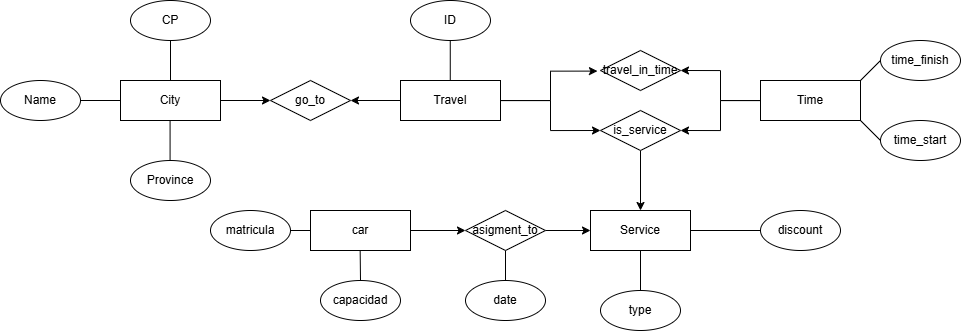

The diagram above was exported from draw.io. Its source (the exported page's mxGraphModel, read from the mxfile embedded in the PNG):
<mxGraphModel dx="2168" dy="511" grid="1" gridSize="10" guides="1" tooltips="1" connect="1" arrows="1" fold="1" page="1" pageScale="1" pageWidth="850" pageHeight="1100" math="0" shadow="0" extFonts="Permanent Marker^https://fonts.googleapis.com/css?family=Permanent+Marker">
  <root>
    <mxCell id="0" />
    <mxCell id="1" parent="0" />
    <mxCell id="u0EbIZ7xW8fefPDSCury-10" style="edgeStyle=orthogonalEdgeStyle;rounded=0;orthogonalLoop=1;jettySize=auto;html=1;entryX=0;entryY=0.5;entryDx=0;entryDy=0;" edge="1" parent="1" source="WU5wzTFcwa4UZV8gTs4d-33" target="WU5wzTFcwa4UZV8gTs4d-39">
      <mxGeometry relative="1" as="geometry" />
    </mxCell>
    <mxCell id="WU5wzTFcwa4UZV8gTs4d-33" value="City" style="whiteSpace=wrap;html=1;align=center;" parent="1" vertex="1">
      <mxGeometry y="360" width="100" height="40" as="geometry" />
    </mxCell>
    <mxCell id="u0EbIZ7xW8fefPDSCury-6" style="edgeStyle=orthogonalEdgeStyle;rounded=0;orthogonalLoop=1;jettySize=auto;html=1;entryX=0;entryY=0.5;entryDx=0;entryDy=0;" edge="1" parent="1" source="WU5wzTFcwa4UZV8gTs4d-34" target="u0EbIZ7xW8fefPDSCury-1">
      <mxGeometry relative="1" as="geometry" />
    </mxCell>
    <mxCell id="u0EbIZ7xW8fefPDSCury-11" style="edgeStyle=orthogonalEdgeStyle;rounded=0;orthogonalLoop=1;jettySize=auto;html=1;entryX=1;entryY=0.5;entryDx=0;entryDy=0;" edge="1" parent="1" source="WU5wzTFcwa4UZV8gTs4d-34" target="WU5wzTFcwa4UZV8gTs4d-39">
      <mxGeometry relative="1" as="geometry" />
    </mxCell>
    <mxCell id="WU5wzTFcwa4UZV8gTs4d-34" value="Travel" style="whiteSpace=wrap;html=1;align=center;" parent="1" vertex="1">
      <mxGeometry x="280" y="360" width="100" height="40" as="geometry" />
    </mxCell>
    <mxCell id="WU5wzTFcwa4UZV8gTs4d-39" value="go_to" style="shape=rhombus;perimeter=rhombusPerimeter;whiteSpace=wrap;html=1;align=center;" parent="1" vertex="1">
      <mxGeometry x="150" y="360" width="80" height="40" as="geometry" />
    </mxCell>
    <mxCell id="WU5wzTFcwa4UZV8gTs4d-43" value="" style="endArrow=none;html=1;rounded=0;exitX=1;exitY=0;exitDx=0;exitDy=0;" parent="1" edge="1">
      <mxGeometry relative="1" as="geometry">
        <mxPoint x="50" y="360" as="sourcePoint" />
        <mxPoint x="50" y="320" as="targetPoint" />
      </mxGeometry>
    </mxCell>
    <mxCell id="WU5wzTFcwa4UZV8gTs4d-44" value="" style="endArrow=none;html=1;rounded=0;exitX=0;exitY=0.5;exitDx=0;exitDy=0;entryX=1;entryY=0.5;entryDx=0;entryDy=0;" parent="1" edge="1" target="WU5wzTFcwa4UZV8gTs4d-45" source="WU5wzTFcwa4UZV8gTs4d-33">
      <mxGeometry relative="1" as="geometry">
        <mxPoint x="-1" y="360" as="sourcePoint" />
        <mxPoint x="-20" y="320" as="targetPoint" />
      </mxGeometry>
    </mxCell>
    <mxCell id="WU5wzTFcwa4UZV8gTs4d-45" value="Name" style="ellipse;whiteSpace=wrap;html=1;align=center;" parent="1" vertex="1">
      <mxGeometry x="-120" y="360" width="80" height="40" as="geometry" />
    </mxCell>
    <mxCell id="WU5wzTFcwa4UZV8gTs4d-46" value="CP" style="ellipse;whiteSpace=wrap;html=1;align=center;" parent="1" vertex="1">
      <mxGeometry x="10" y="280" width="80" height="40" as="geometry" />
    </mxCell>
    <mxCell id="WU5wzTFcwa4UZV8gTs4d-47" value="Province" style="ellipse;whiteSpace=wrap;html=1;align=center;" parent="1" vertex="1">
      <mxGeometry x="10" y="440" width="80" height="40" as="geometry" />
    </mxCell>
    <mxCell id="WU5wzTFcwa4UZV8gTs4d-48" value="ID" style="ellipse;whiteSpace=wrap;html=1;align=center;" parent="1" vertex="1">
      <mxGeometry x="290" y="280" width="80" height="40" as="geometry" />
    </mxCell>
    <mxCell id="WU5wzTFcwa4UZV8gTs4d-53" value="" style="endArrow=none;html=1;rounded=0;entryX=0.5;entryY=1;entryDx=0;entryDy=0;exitX=0.5;exitY=0;exitDx=0;exitDy=0;" parent="1" target="u0EbIZ7xW8fefPDSCury-17" edge="1" source="WU5wzTFcwa4UZV8gTs4d-60">
      <mxGeometry relative="1" as="geometry">
        <mxPoint x="430" y="549.31" as="sourcePoint" />
        <mxPoint x="350" y="549.31" as="targetPoint" />
      </mxGeometry>
    </mxCell>
    <mxCell id="WU5wzTFcwa4UZV8gTs4d-54" value="" style="endArrow=none;html=1;rounded=0;entryX=0.5;entryY=1;entryDx=0;entryDy=0;exitX=0.5;exitY=0;exitDx=0;exitDy=0;" parent="1" source="WU5wzTFcwa4UZV8gTs4d-65" edge="1" target="WU5wzTFcwa4UZV8gTs4d-59">
      <mxGeometry relative="1" as="geometry">
        <mxPoint x="480" y="560" as="sourcePoint" />
        <mxPoint x="690" y="510" as="targetPoint" />
      </mxGeometry>
    </mxCell>
    <mxCell id="WU5wzTFcwa4UZV8gTs4d-59" value="Service" style="whiteSpace=wrap;html=1;align=center;" parent="1" vertex="1">
      <mxGeometry x="470" y="490" width="100" height="40" as="geometry" />
    </mxCell>
    <mxCell id="WU5wzTFcwa4UZV8gTs4d-60" value="date" style="ellipse;whiteSpace=wrap;html=1;align=center;" parent="1" vertex="1">
      <mxGeometry x="345" y="560" width="80" height="40" as="geometry" />
    </mxCell>
    <mxCell id="WU5wzTFcwa4UZV8gTs4d-61" value="time_finish" style="ellipse;whiteSpace=wrap;html=1;align=center;" parent="1" vertex="1">
      <mxGeometry x="760" y="320" width="80" height="40" as="geometry" />
    </mxCell>
    <mxCell id="WU5wzTFcwa4UZV8gTs4d-64" value="discount" style="ellipse;whiteSpace=wrap;html=1;align=center;" parent="1" vertex="1">
      <mxGeometry x="640" y="490" width="80" height="40" as="geometry" />
    </mxCell>
    <mxCell id="WU5wzTFcwa4UZV8gTs4d-65" value="type" style="ellipse;whiteSpace=wrap;html=1;align=center;" parent="1" vertex="1">
      <mxGeometry x="480" y="570" width="80" height="40" as="geometry" />
    </mxCell>
    <mxCell id="u0EbIZ7xW8fefPDSCury-4" style="edgeStyle=orthogonalEdgeStyle;rounded=0;orthogonalLoop=1;jettySize=auto;html=1;entryX=1;entryY=0.5;entryDx=0;entryDy=0;" edge="1" parent="1" source="WU5wzTFcwa4UZV8gTs4d-66" target="u0EbIZ7xW8fefPDSCury-1">
      <mxGeometry relative="1" as="geometry" />
    </mxCell>
    <mxCell id="u0EbIZ7xW8fefPDSCury-7" style="edgeStyle=orthogonalEdgeStyle;rounded=0;orthogonalLoop=1;jettySize=auto;html=1;entryX=1;entryY=0.5;entryDx=0;entryDy=0;" edge="1" parent="1" source="WU5wzTFcwa4UZV8gTs4d-66" target="WU5wzTFcwa4UZV8gTs4d-68">
      <mxGeometry relative="1" as="geometry" />
    </mxCell>
    <mxCell id="WU5wzTFcwa4UZV8gTs4d-66" value="Time" style="whiteSpace=wrap;html=1;align=center;" parent="1" vertex="1">
      <mxGeometry x="640" y="360" width="100" height="40" as="geometry" />
    </mxCell>
    <mxCell id="WU5wzTFcwa4UZV8gTs4d-68" value="travel_in_time" style="shape=rhombus;perimeter=rhombusPerimeter;whiteSpace=wrap;html=1;align=center;" parent="1" vertex="1">
      <mxGeometry x="480" y="330" width="80" height="40" as="geometry" />
    </mxCell>
    <mxCell id="WU5wzTFcwa4UZV8gTs4d-72" value="" style="endArrow=none;html=1;rounded=0;entryX=0;entryY=0.5;entryDx=0;entryDy=0;" parent="1" edge="1" target="WU5wzTFcwa4UZV8gTs4d-64">
      <mxGeometry relative="1" as="geometry">
        <mxPoint x="570" y="510" as="sourcePoint" />
        <mxPoint x="610" y="510" as="targetPoint" />
      </mxGeometry>
    </mxCell>
    <mxCell id="WU5wzTFcwa4UZV8gTs4d-73" value="time_start" style="ellipse;whiteSpace=wrap;html=1;align=center;" parent="1" vertex="1">
      <mxGeometry x="760" y="400" width="80" height="40" as="geometry" />
    </mxCell>
    <mxCell id="u0EbIZ7xW8fefPDSCury-12" style="edgeStyle=orthogonalEdgeStyle;rounded=0;orthogonalLoop=1;jettySize=auto;html=1;entryX=0.5;entryY=0;entryDx=0;entryDy=0;" edge="1" parent="1" source="u0EbIZ7xW8fefPDSCury-1" target="WU5wzTFcwa4UZV8gTs4d-59">
      <mxGeometry relative="1" as="geometry" />
    </mxCell>
    <mxCell id="u0EbIZ7xW8fefPDSCury-1" value="is_service" style="shape=rhombus;perimeter=rhombusPerimeter;whiteSpace=wrap;html=1;align=center;" vertex="1" parent="1">
      <mxGeometry x="480" y="390" width="80" height="40" as="geometry" />
    </mxCell>
    <mxCell id="u0EbIZ7xW8fefPDSCury-5" style="edgeStyle=orthogonalEdgeStyle;rounded=0;orthogonalLoop=1;jettySize=auto;html=1;entryX=-0.038;entryY=0.515;entryDx=0;entryDy=0;entryPerimeter=0;" edge="1" parent="1" source="WU5wzTFcwa4UZV8gTs4d-34" target="WU5wzTFcwa4UZV8gTs4d-68">
      <mxGeometry relative="1" as="geometry" />
    </mxCell>
    <mxCell id="u0EbIZ7xW8fefPDSCury-9" value="" style="endArrow=none;html=1;rounded=0;exitX=1;exitY=0;exitDx=0;exitDy=0;" edge="1" parent="1">
      <mxGeometry relative="1" as="geometry">
        <mxPoint x="329.76" y="360" as="sourcePoint" />
        <mxPoint x="329.76" y="320" as="targetPoint" />
      </mxGeometry>
    </mxCell>
    <mxCell id="u0EbIZ7xW8fefPDSCury-16" value="" style="endArrow=none;html=1;rounded=0;exitX=1;exitY=0;exitDx=0;exitDy=0;" edge="1" parent="1">
      <mxGeometry relative="1" as="geometry">
        <mxPoint x="49.58" y="440" as="sourcePoint" />
        <mxPoint x="49.58" y="400" as="targetPoint" />
      </mxGeometry>
    </mxCell>
    <mxCell id="u0EbIZ7xW8fefPDSCury-19" style="edgeStyle=orthogonalEdgeStyle;rounded=0;orthogonalLoop=1;jettySize=auto;html=1;entryX=0;entryY=0.5;entryDx=0;entryDy=0;" edge="1" parent="1" source="u0EbIZ7xW8fefPDSCury-17" target="WU5wzTFcwa4UZV8gTs4d-59">
      <mxGeometry relative="1" as="geometry" />
    </mxCell>
    <mxCell id="u0EbIZ7xW8fefPDSCury-17" value="asigment_to" style="shape=rhombus;perimeter=rhombusPerimeter;whiteSpace=wrap;html=1;align=center;" vertex="1" parent="1">
      <mxGeometry x="345" y="490" width="80" height="40" as="geometry" />
    </mxCell>
    <mxCell id="u0EbIZ7xW8fefPDSCury-21" style="edgeStyle=orthogonalEdgeStyle;rounded=0;orthogonalLoop=1;jettySize=auto;html=1;entryX=0;entryY=0.5;entryDx=0;entryDy=0;" edge="1" parent="1" source="u0EbIZ7xW8fefPDSCury-20" target="u0EbIZ7xW8fefPDSCury-17">
      <mxGeometry relative="1" as="geometry" />
    </mxCell>
    <mxCell id="u0EbIZ7xW8fefPDSCury-20" value="car" style="whiteSpace=wrap;html=1;align=center;" vertex="1" parent="1">
      <mxGeometry x="190" y="490" width="100" height="40" as="geometry" />
    </mxCell>
    <mxCell id="u0EbIZ7xW8fefPDSCury-22" value="capacidad" style="ellipse;whiteSpace=wrap;html=1;align=center;" vertex="1" parent="1">
      <mxGeometry x="200" y="560" width="80" height="40" as="geometry" />
    </mxCell>
    <mxCell id="u0EbIZ7xW8fefPDSCury-23" value="matricula" style="ellipse;whiteSpace=wrap;html=1;align=center;" vertex="1" parent="1">
      <mxGeometry x="90" y="490" width="80" height="40" as="geometry" />
    </mxCell>
    <mxCell id="u0EbIZ7xW8fefPDSCury-24" value="" style="endArrow=none;html=1;rounded=0;entryX=0.5;entryY=1;entryDx=0;entryDy=0;" edge="1" parent="1">
      <mxGeometry relative="1" as="geometry">
        <mxPoint x="240" y="560" as="sourcePoint" />
        <mxPoint x="239.66000000000003" y="530" as="targetPoint" />
      </mxGeometry>
    </mxCell>
    <mxCell id="u0EbIZ7xW8fefPDSCury-25" value="" style="endArrow=none;html=1;rounded=0;entryX=0;entryY=0.5;entryDx=0;entryDy=0;exitX=1;exitY=0.5;exitDx=0;exitDy=0;" edge="1" parent="1" source="u0EbIZ7xW8fefPDSCury-23" target="u0EbIZ7xW8fefPDSCury-20">
      <mxGeometry relative="1" as="geometry">
        <mxPoint x="170.00000000000003" y="540" as="sourcePoint" />
        <mxPoint x="170.00000000000003" y="500" as="targetPoint" />
      </mxGeometry>
    </mxCell>
    <mxCell id="u0EbIZ7xW8fefPDSCury-26" value="" style="endArrow=none;html=1;rounded=0;entryX=0;entryY=0.5;entryDx=0;entryDy=0;exitX=1;exitY=1;exitDx=0;exitDy=0;" edge="1" parent="1" source="WU5wzTFcwa4UZV8gTs4d-66" target="WU5wzTFcwa4UZV8gTs4d-73">
      <mxGeometry relative="1" as="geometry">
        <mxPoint x="680" y="419.65999999999997" as="sourcePoint" />
        <mxPoint x="750" y="419.65999999999997" as="targetPoint" />
      </mxGeometry>
    </mxCell>
    <mxCell id="u0EbIZ7xW8fefPDSCury-27" value="" style="endArrow=none;html=1;rounded=0;entryX=0;entryY=0.5;entryDx=0;entryDy=0;exitX=1;exitY=0;exitDx=0;exitDy=0;" edge="1" parent="1" source="WU5wzTFcwa4UZV8gTs4d-66" target="WU5wzTFcwa4UZV8gTs4d-61">
      <mxGeometry relative="1" as="geometry">
        <mxPoint x="680" y="340" as="sourcePoint" />
        <mxPoint x="750" y="339.65999999999997" as="targetPoint" />
      </mxGeometry>
    </mxCell>
  </root>
</mxGraphModel>